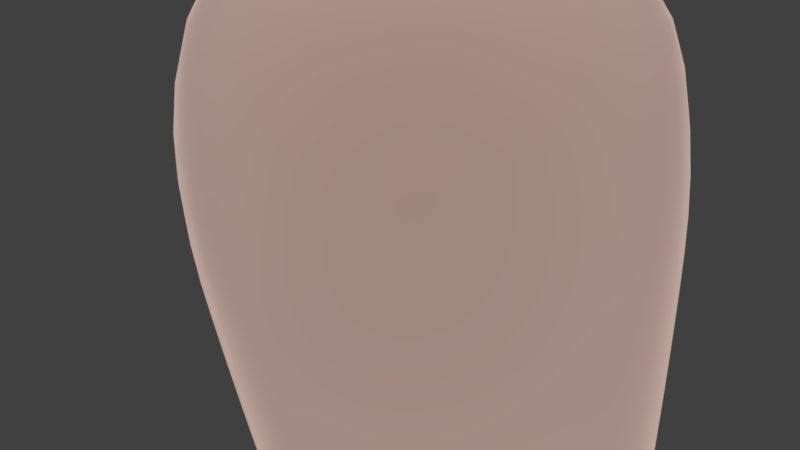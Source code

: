 # Source: rigged_Hand.blend  (saved by Blender 2.79.0; exported with 4.5.12 LTS)
import bpy
from mathutils import Matrix  # noqa: F401  (used for matrix-valued properties, if any)

bpy.ops.wm.read_factory_settings(use_empty=True)
scene = bpy.context.scene
scene.name = 'Scene'

# ---- collections
col_collection_1 = bpy.data.collections.new('Collection 1'); scene.collection.children.link(col_collection_1)

# ---- materials (node trees are filled in below, after node groups)
mat_material = bpy.data.materials.new('Material')
mat_material.alpha_threshold = 0.0
mat_material.roughness = 0.5

# ---- material node trees
mat_material.use_nodes = True; mat_material.node_tree.nodes.clear()
_N = mat_material.node_tree.nodes; _L = mat_material.node_tree.links
n0 = _N.new('ShaderNodeOutputMaterial'); n0.name = 'Material Output'; n0.location = (300, 300)
n1 = _N.new('ShaderNodeMixShader'); n1.name = 'Mix Shader'; n1.location = (10, 300)
n1.inputs[0].default_value = 0.52
n2 = _N.new('ShaderNodeBsdfDiffuse'); n2.name = 'Diffuse BSDF'; n2.location = (-190, 200)
n2.inputs[0].default_value = (0.8, 0.585, 0.5101, 1.0)
n2.inputs[1].default_value = 0.7543
n3 = _N.new('ShaderNodeBsdfSheen'); n3.name = 'Velvet BSDF'; n3.location = (-190, 100)
n3.distribution = 'ASHIKHMIN'
n3.inputs[0].default_value = (0.3588, 0.2645, 0.2315, 1.0)
n3.inputs[1].default_value = 0.2229
_L.new(n1.outputs[0], n0.inputs[0])
_L.new(n2.outputs[0], n1.inputs[1])
_L.new(n3.outputs[0], n1.inputs[2])
n0.is_active_output = True

# ---- world
world_world = bpy.data.worlds.new('World'); scene.world = world_world
world_world.color = (0.05088, 0.05088, 0.05088)
world_world.use_sun_shadow = False
world_world.sun_shadow_jitter_overblur = 0.0
world_world.cycles.sampling_method = 'MANUAL'

# ---- meshes
me_cylinder = bpy.data.meshes.new('Cylinder')
me_cylinder.from_pydata([(-0.03779, -0.1626, -2.042), (0.008893, -0.2884, 0.8763), (-0.2046, -0.1964, 0.8693), (-0.2931, 0.01711, 0.8693), (-0.1449, 0.1942, -2.033), (-0.2046, 0.2306, 0.8693), (-0.03784, 0.1914, -2.022), (0.008893, 0.3191, 0.8693), (0.1222, 0.2053, -2.042), (0.2224, 0.2306, 0.8693), (0.3108, 0.01711, 0.8693), (0.2224, -0.1964, 0.8693), (0.008894, -0.1055, -0.6636), (-0.1772, 0.008897, -0.6636), (-0.2543, 0.195, -0.6636), (-0.1772, 0.3812, -0.6636), (0.008893, 0.4583, -0.6636), (0.195, 0.3812, -0.6636), (0.2721, 0.195, -0.6636), (0.195, 0.008897, -0.6636), (0.008893, -0.4061, 0.5854), (-0.258, -0.2332, 0.5855), (-0.3688, 0.03365, 0.5857), (-0.2583, 0.3008, 0.586), (0.008893, 0.4116, 0.5861), (0.2761, 0.3008, 0.586), (0.3866, 0.03365, 0.5857), (0.2758, -0.2332, 0.5855), (-0.1968, -0.03077, -0.3415), (-0.2822, 0.175, -0.3418), (-0.197, 0.3809, -0.342), (0.008893, 0.4663, -0.3421), (0.2148, 0.3809, -0.342), (0.3, 0.175, -0.3418), (0.2146, -0.03077, -0.3415), (0.008894, -0.1783, -0.3414), (-0.1741, -0.06035, -1.014), (-0.1741, 0.3456, -1.014), (0.2672, 0.1426, -1.014), (0.1936, -0.06035, -1.014), (0.008714, -0.1414, -1.014), (-0.08493, -0.5729, -2.946), (-0.09858, 0.01145, -3.164), (-0.09858, -0.4336, -3.033), (-0.09858, -0.2852, -3.077), (-0.09858, -0.1369, -3.12), (-0.2405, -0.4883, -2.384), (-0.3067, -0.3952, -2.639), (-0.08493, 0.00708, -3.122), (-0.2635, 0.03603, -3.08), (-0.2567, 0.05963, -2.942), (-0.2397, 0.09479, -2.822), (-0.1902, 0.1535, -2.622), (-0.2567, -0.08871, -2.899), (-0.2397, -0.05354, -2.779), (-0.2434, 0.006468, -2.574), (-0.2567, -0.237, -2.855), (-0.2641, -0.2015, -2.734), (-0.2398, -0.1428, -2.534), (-0.2567, -0.3854, -2.812), (0.05059, -0.4332, -2.487), (0.05059, 0.1647, -2.662), (-0.3254, -0.6954, -2.57), (-0.2389, -0.6259, -2.658), (-0.354, -0.5715, -2.695), (-0.4405, -0.641, -2.607), (-0.08493, -0.1413, -3.078), (-0.08493, -0.4225, -2.996), (-0.08493, -0.2896, -3.035), (0.05059, 0.004463, -2.615), (0.05059, -0.1531, -2.569), (0.05059, -0.2861, -2.53), (0.01021, -0.4547, -2.623), (0.03954, 0.1048, -2.788), (-0.1635, -0.5744, -2.906), (-0.2313, -0.3592, -2.332), (-0.1812, 0.2035, -2.594), (-0.2398, -0.1309, -2.489), (-0.2396, 0.03187, -2.535), (-0.09229, -0.5715, -2.872), (-0.02688, -0.5187, -2.635), (-0.1838, 0.04739, -3.043), (-0.1166, 0.1074, -2.838), (0.03954, -0.3248, -2.662), (0.03954, -0.1919, -2.701), (0.03954, -0.04354, -2.745), (-0.1303, -0.5862, -2.578), (-0.3052, -0.4242, -2.602), (-0.2405, -0.6157, -2.417), (-0.3513, -0.5008, -2.417), (-0.2173, -0.2421, -2.393), (0.08611, -0.2909, -2.321), (-0.1581, 0.1445, -2.469), (0.08978, 0.1408, -2.483), (0.0956, -0.2023, -2.389), (0.09947, -0.07117, -2.449), (0.09947, 0.04858, -2.467), (-0.1941, -0.1342, -2.426), (-0.194, -0.07541, -2.399), (-0.1611, 0.04926, -2.439), (-0.1485, -0.2093, -2.247), (0.08814, -0.2128, -2.271), (-0.1438, 0.204, -2.288), (0.09201, -0.1193, -2.311), (-0.1542, 0.00223, -2.285), (0.1145, -0.2041, -2.216), (0.1075, 0.2174, -2.174), (-0.1631, -0.1786, -2.146), (-0.1672, 0.2041, -2.147), (0.09397, 0.1046, -2.312), (0.1029, 0.1198, -2.245), (-0.1538, -0.2022, -2.188), (0.1145, -0.2072, -2.216), (0.1029, 0.01447, -2.253), (0.09397, 0.005864, -2.323), (-0.1551, -0.09627, -2.285), (-0.1574, -0.0969, -2.216), (-0.1565, 0.00619, -2.216), (-0.1424, 0.2089, -2.219), (0.1029, 0.2031, -2.242), (0.08867, 0.1937, -2.308), (0.1029, -0.1026, -2.244), (-0.1561, 0.1102, -2.286), (-0.158, 0.1189, -2.216), (-0.1429, -0.1161, -2.042), (0.07991, -0.1394, -2.042), (0.1032, -0.09818, -2.174), (0.1044, 0.01804, -2.18), (0.1044, 0.1233, -2.174), (-0.1635, -0.06779, -2.146), (-0.1626, 0.007578, -2.146), (-0.1632, 0.08982, -2.146), (-0.1794, 0.04059, -2.119), (-0.001492, -0.2038, -2.163), (0.1293, 0.04244, -2.042), (0.0008941, 0.2221, -2.165), (0.1936, 0.3456, -1.014), (0.008714, 0.4002, -1.014), (-0.2477, 0.1426, -1.014), (0.008893, -0.2423, -0.1146), (0.008893, -0.3029, 0.122), (0.008893, -0.3586, 0.3586), (-0.248, -0.1884, 0.3586), (-0.2339, -0.1382, 0.122), (-0.2167, -0.0851, -0.1146), (-0.3544, 0.06842, 0.3586), (-0.3344, 0.1045, 0.122), (-0.3102, 0.1405, -0.1146), (-0.248, 0.3253, 0.3586), (-0.2339, 0.3473, 0.122), (-0.2168, 0.3662, -0.1147), (0.008893, 0.4318, 0.3587), (0.008893, 0.4478, 0.122), (0.008893, 0.4597, -0.1147), (0.2658, 0.3253, 0.3586), (0.2516, 0.3473, 0.122), (0.2346, 0.3662, -0.1147), (0.3722, 0.06842, 0.3586), (0.3522, 0.1045, 0.122), (0.328, 0.1405, -0.1146), (0.2658, -0.1884, 0.3586), (0.2516, -0.1382, 0.122), (0.2345, -0.0851, -0.1146), (0.1491, 0.2427, -1.635), (0.1776, 0.3051, -1.309), (-0.1837, 0.07421, -1.635), (-0.2238, 0.1121, -1.309), (0.1493, -0.0943, -1.635), (0.1777, -0.08094, -1.309), (0.1907, 0.07421, -1.635), (0.2369, 0.1121, -1.309), (0.008073, 0.2679, -1.635), (0.008536, 0.346, -1.309), (-0.1298, 0.2427, -1.635), (-0.1577, 0.3051, -1.309), (-0.1298, -0.0943, -1.635), (-0.1577, -0.08094, -1.309), (0.008074, -0.1316, -1.635), (0.008537, -0.1417, -1.309), (0.12, 0.2079, -1.961), (-0.1735, 0.02565, -1.934), (0.1192, -0.1394, -1.96), (0.1465, 0.02615, -1.956), (-0.01094, 0.2087, -1.951), (-0.1315, 0.1985, -1.939), (-0.1299, -0.1161, -1.938), (0.1306, -0.04558, -2.042), (0.1293, 0.1414, -2.042), (-0.3715, -0.3465, -3.337), (-0.3291, -0.3068, -3.183), (-0.09858, -0.5819, -2.99), (-0.2038, -0.05414, -3.365), (-0.1231, -0.01212, -3.24), (-0.3326, -0.04189, -3.323), (-0.2779, 0.001639, -3.193), (-0.1231, -0.1506, -3.199), (-0.2038, -0.1827, -3.327), (-0.3326, -0.1704, -3.286), (-0.2779, -0.1368, -3.153), (-0.2576, -0.4936, -2.919), (-0.2779, -0.1085, -3.038), (-0.2635, -0.2606, -2.993), (-0.2635, -0.409, -2.95), (-0.4711, -0.6759, -3.407), (-0.3869, -0.69, -3.455), (-0.3869, -0.5861, -3.486), (-0.4711, -0.572, -3.438), (-0.3978, -0.5625, -3.543), (-0.3978, -0.4439, -3.577), (-0.494, -0.4277, -3.522), (-0.494, -0.5464, -3.488), (-0.3722, -0.3948, -3.52), (-0.3722, -0.2761, -3.555), (-0.4684, -0.26, -3.5), (-0.4684, -0.3787, -3.465), (-0.3275, -0.2108, -3.441), (-0.3275, -0.09208, -3.476), (-0.4237, -0.07597, -3.421), (-0.4237, -0.1946, -3.386), (-0.2427, -0.3587, -3.378), (-0.1744, -0.3205, -3.23), (-0.1744, -0.1821, -3.27), (-0.2427, -0.2302, -3.416), (-0.3715, -0.2179, -3.374), (-0.3291, -0.1683, -3.223), (-0.1732, -0.3375, -3.251), (-0.2574, -0.3915, -3.418), (-0.3829, -0.3771, -3.369), (-0.3241, -0.3211, -3.196), (-0.3829, -0.506, -3.331), (-0.3241, -0.4598, -3.155), (-0.1732, -0.4762, -3.211), (-0.2574, -0.5204, -3.38), (-0.3, -0.4685, -3.139), (-0.3841, -0.5201, -3.288), (-0.3841, -0.6388, -3.253), (-0.3, -0.602, -3.1), (-0.1647, -0.6225, -3.17), (-0.2765, -0.6557, -3.311), (-0.2765, -0.5371, -3.346), (-0.1647, -0.489, -3.209), (-0.1946, -0.1358, -3.18), (-0.2666, -0.03432, -3.354), (-0.1946, 0.01006, -3.222), (-0.2666, -0.1698, -3.315), (-0.169, 0.0398, -3.126), (-0.2086, -0.1255, -3.125), (-0.2086, -0.2818, -3.079), (-0.2086, -0.4381, -3.033), (-0.4378, -0.7028, -3.445), (-0.4378, -0.5934, -3.477), (-0.4564, -0.4424, -3.569), (-0.4564, -0.5674, -3.533), (-0.4281, -0.2658, -3.546), (-0.4281, -0.3908, -3.509), (-0.3785, -0.07215, -3.464), (-0.3785, -0.1972, -3.428), (-0.2479, -0.1683, -3.252), (-0.3088, -0.2194, -3.407), (-0.2479, -0.3142, -3.209), (-0.3088, -0.3549, -3.367), (-0.246, -0.4768, -3.184), (-0.3245, -0.5238, -3.364), (-0.246, -0.3306, -3.227), (-0.3245, -0.3881, -3.404), (-0.2298, -0.4882, -3.176), (-0.3354, -0.5401, -3.324), (-0.2298, -0.6289, -3.134), (-0.3354, -0.6652, -3.287), (-0.3466, -0.784, -2.726), (-0.2768, -0.7279, -2.797), (-0.3697, -0.684, -2.827), (-0.4395, -0.7401, -2.756), (-0.3872, -0.6706, -2.585), (-0.2958, -0.5972, -2.678), (-0.1576, -0.5006, -2.426), (-0.1794, -0.5994, -2.506), (-0.2953, -0.5545, -2.404), (-0.2127, -0.4985, -2.586), (-0.3973, -0.7686, -2.745), (-0.3236, -0.7093, -2.819), (-0.1588, -0.4475, -2.636)], [], [(20, 1, 2, 21), (21, 2, 3, 22), (22, 3, 5, 23), (23, 5, 7, 24), (24, 7, 9, 25), (25, 9, 10, 26), (2, 1, 11, 10, 9, 7, 5, 3), (26, 10, 11, 27), (27, 11, 1, 20), (39, 19, 12, 40), (38, 18, 19, 39), (136, 17, 18, 38), (137, 16, 17, 136), (37, 15, 16, 137), (138, 14, 15, 37), (36, 13, 14, 138), (40, 12, 13, 36), (160, 27, 20, 141), (157, 26, 27, 160), (154, 25, 26, 157), (151, 24, 25, 154), (148, 23, 24, 151), (145, 22, 23, 148), (142, 21, 22, 145), (141, 20, 21, 142), (12, 35, 28, 13), (13, 28, 29, 14), (14, 29, 30, 15), (15, 30, 31, 16), (16, 31, 32, 17), (17, 32, 33, 18), (18, 33, 34, 19), (19, 34, 35, 12), (67, 68, 84, 83), (61, 69, 85, 73), (44, 68, 67, 43), (42, 48, 66, 45), (201, 202, 59, 56), (56, 59, 47, 57), (57, 47, 89, 58), (200, 201, 56, 53), (53, 56, 57, 54), (54, 57, 58, 55), (49, 200, 53, 50), (50, 53, 54, 51), (51, 54, 55, 52), (199, 59, 202), (47, 59, 79), (278, 86, 63, 274), (245, 49, 50, 81), (76, 78, 99, 92), (60, 75, 46, 275), (273, 65, 272, 279), (86, 276, 88, 62, 63), (89, 87, 64, 65), (277, 89, 65, 273), (60, 71, 94, 91), (77, 75, 97, 98), (71, 70, 95, 94), (44, 45, 66, 68), (41, 190, 43, 67), (68, 66, 85, 84), (60, 72, 83, 71), (74, 190, 41, 79), (80, 79, 41, 72), (73, 82, 76, 61), (81, 50, 51, 82), (82, 51, 52, 76), (48, 81, 82, 73), (80, 281, 47, 79), (55, 78, 76, 52), (58, 77, 78, 55), (89, 75, 77, 58), (89, 46, 75), (42, 245, 81, 48), (84, 85, 69, 70), (83, 72, 41, 67), (83, 84, 70, 71), (73, 85, 66, 48), (46, 89, 277, 88), (89, 47, 87), (281, 80, 86, 278), (95, 96, 109, 114), (90, 91, 101, 100), (99, 98, 104, 122), (94, 95, 114, 103), (70, 69, 96, 95), (75, 90, 97), (75, 60, 91, 90), (61, 76, 92, 93), (69, 61, 93, 96), (78, 77, 98, 99), (119, 118, 108, 135, 106), (130, 131, 123, 117), (129, 116, 111, 107), (111, 112, 105, 133, 107), (98, 97, 115, 104), (93, 92, 102, 120), (96, 93, 120, 109), (97, 90, 100, 115), (91, 94, 103, 101), (92, 99, 122, 102), (128, 110, 119, 106), (127, 113, 110, 128), (126, 121, 113, 127), (117, 116, 129, 130), (105, 112, 121, 126), (122, 104, 117, 123), (103, 114, 113, 121), (102, 122, 123, 118), (101, 103, 121, 112), (115, 100, 111, 116), (109, 120, 119, 110), (100, 101, 112, 111), (114, 109, 110, 113), (104, 115, 116, 117), (120, 102, 118, 119), (131, 130, 132), (106, 135, 6, 8), (123, 131, 108, 118), (134, 127, 128, 187), (6, 135, 108, 4), (105, 125, 0, 133), (133, 0, 124, 107), (182, 186, 134), (186, 126, 127, 134), (132, 4, 108, 131), (132, 130, 129), (132, 129, 107, 124), (172, 174, 37, 137), (180, 184, 4, 132), (180, 132, 124, 185), (185, 124, 0), (181, 0, 125), (181, 125, 186, 182), (179, 182, 187, 8), (164, 172, 137, 136), (35, 139, 144, 28), (139, 140, 143, 144), (140, 141, 142, 143), (28, 144, 147, 29), (144, 143, 146, 147), (143, 142, 145, 146), (29, 147, 150, 30), (147, 146, 149, 150), (146, 145, 148, 149), (30, 150, 153, 31), (150, 149, 152, 153), (149, 148, 151, 152), (31, 153, 156, 32), (153, 152, 155, 156), (152, 151, 154, 155), (32, 156, 159, 33), (156, 155, 158, 159), (155, 154, 157, 158), (33, 159, 162, 34), (159, 158, 161, 162), (158, 157, 160, 161), (34, 162, 139, 35), (162, 161, 140, 139), (161, 160, 141, 140), (163, 171, 172, 164), (136, 38, 170, 164), (164, 170, 169, 163), (39, 168, 170, 38), (168, 167, 169, 170), (39, 40, 178, 168), (168, 178, 177, 167), (36, 176, 178, 40), (176, 175, 177, 178), (138, 166, 176, 36), (166, 165, 175, 176), (138, 37, 174, 166), (166, 174, 173, 165), (184, 173, 171, 183), (163, 179, 183, 171), (171, 173, 174, 172), (6, 4, 184, 183), (8, 6, 183, 179), (180, 165, 173, 184), (185, 175, 165, 180), (0, 177, 175, 185), (181, 167, 177, 0), (182, 169, 167, 181), (182, 179, 163, 169), (105, 126, 186, 125), (187, 128, 106, 8), (187, 182, 134), (246, 45, 221, 257), (221, 220, 219, 222), (45, 44, 220, 221), (189, 224, 223, 188), (201, 200, 224, 189), (241, 198, 197, 244), (246, 200, 198, 241), (198, 194, 193, 197), (200, 49, 194, 198), (243, 192, 191, 242), (245, 42, 192, 243), (192, 195, 196, 191), (42, 45, 195, 192), (264, 226, 208, 251), (260, 188, 214, 254), (244, 197, 218, 256), (235, 234, 206, 203), (250, 249, 203, 206), (239, 238, 204, 205), (268, 235, 203, 249), (266, 239, 205, 250), (251, 252, 210, 209), (229, 227, 209, 210), (226, 232, 207, 208), (262, 229, 210, 252), (253, 254, 214, 213), (258, 222, 212, 253), (222, 219, 211, 212), (188, 223, 213, 214), (255, 256, 218, 217), (197, 193, 217, 218), (242, 191, 216, 255), (191, 196, 215, 216), (257, 221, 222, 258), (247, 201, 189, 259), (259, 189, 188, 260), (248, 202, 230, 261), (261, 230, 229, 262), (44, 43, 231, 225), (225, 231, 232, 226), (202, 201, 228, 230), (230, 228, 227, 229), (247, 44, 225, 263), (263, 225, 226, 264), (248, 43, 240, 265), (265, 240, 239, 266), (74, 199, 236, 267), (267, 236, 235, 268), (43, 190, 237, 240), (240, 237, 238, 239), (199, 202, 233, 236), (236, 233, 234, 235), (237, 267, 268, 238), (190, 74, 267, 237), (233, 265, 266, 234), (202, 248, 265, 233), (228, 263, 264, 227), (201, 247, 263, 228), (231, 261, 262, 232), (43, 248, 261, 231), (220, 259, 260, 219), (44, 247, 259, 220), (224, 257, 258, 223), (193, 242, 255, 217), (216, 215, 256, 255), (223, 258, 253, 213), (212, 211, 254, 253), (232, 262, 252, 207), (208, 207, 252, 251), (234, 266, 250, 206), (238, 268, 249, 204), (205, 204, 249, 250), (196, 244, 256, 215), (219, 260, 254, 211), (227, 264, 251, 209), (49, 245, 243, 194), (194, 243, 242, 193), (45, 246, 241, 195), (195, 241, 244, 196), (200, 246, 257, 224), (65, 64, 271, 272), (274, 63, 270, 280), (63, 62, 269, 270), (47, 281, 278, 87), (64, 274, 280, 271), (269, 279, 280, 270), (279, 272, 271, 280), (74, 79, 59, 199), (88, 276, 275, 46), (60, 275, 80), (275, 276, 86, 80), (88, 277, 273, 62), (62, 273, 279, 269), (87, 278, 274, 64), (72, 60, 80)])
me_cylinder.polygons.foreach_set('use_smooth', [True] * 283)
me_cylinder.materials.append(mat_material)
me_cylinder.use_remesh_preserve_volume = False
me_cylinder.use_remesh_preserve_attributes = False
me_cylinder.use_mirror_vertex_groups = False
me_cylinder.update()
arm_armature = bpy.data.armatures.new('Armature')  # bones are not reproduced

# ---- objects
ob_armature = bpy.data.objects.new('Armature', arm_armature)
ob_cylinder = bpy.data.objects.new('Cylinder', me_cylinder)

# ---- transforms, parenting, visibility, modifiers, constraints
ob_armature.location = (0.0, 0.0, 0.0)
ob_armature.lineart.crease_threshold = 0.0
ob_cylinder.parent = ob_armature
ob_cylinder.location = (0.0, 0.0, 0.0)
ob_cylinder.lineart.crease_threshold = 0.0
_vg = ob_cylinder.vertex_groups.new(name='upper_arm_bone')
for _i, _w in zip([1, 2, 3, 5, 7, 9, 10, 11, 12, 13, 14, 15, 16, 17, 18, 19, 20, 21, 22, 23, 24, 25, 26, 27, 28, 29, 30, 31, 32, 33, 34, 35, 37, 38, 39, 136, 137, 139, 140, 141, 142, 143, 144, 145, 146, 147, 148, 149, 150, 151, 152, 153, 154, 155, 156, 157, 158, 159, 160, 161, 162], [0.9998, 0.9998, 0.9999, 0.9999, 0.9999, 0.9999, 0.9999, 0.9999, 0.1574, 0.1371, 0.1821, 0.4599, 0.5011, 0.5291, 0.7009, 0.2408, 0.9995, 0.9996, 0.9996, 0.9996, 0.9997, 0.9997, 0.9997, 0.9996, 0.8876, 0.8927, 0.9145, 0.9244, 0.9323, 0.9438, 0.9032, 0.8855, 0.03771, 0.05758, 0.01073, 0.05872, 0.05245, 0.9767, 0.9944, 0.9985, 0.9986, 0.9947, 0.9775, 0.9986, 0.9948, 0.9781, 0.9987, 0.9951, 0.9804, 0.9989, 0.9957, 0.9828, 0.999, 0.9962, 0.985, 0.999, 0.9964, 0.9865, 0.9987, 0.9953, 0.9803]): _vg.add([_i], _w, 'REPLACE')
_vg = ob_cylinder.vertex_groups.new(name='forearm_bone')
for _i, _w in zip([0, 4, 6, 8, 12, 13, 14, 15, 16, 17, 18, 19, 28, 29, 30, 31, 32, 33, 34, 35, 36, 37, 38, 39, 40, 51, 52, 54, 55, 58, 60, 61, 69, 70, 71, 72, 73, 75, 76, 77, 78, 80, 82, 83, 90, 91, 92, 93, 94, 95, 96, 97, 98, 99, 100, 101, 102, 103, 104, 105, 106, 107, 108, 109, 110, 111, 112, 113, 114, 115, 116, 117, 118, 119, 120, 121, 122, 123, 124, 125, 126, 127, 128, 129, 130, 131, 132, 133, 134, 135, 136, 137, 138, 163, 164, 165, 166, 167, 168, 169, 170, 171, 172, 173, 174, 175, 176, 177, 178, 179, 180, 181, 182, 183, 184, 185, 186, 187], [0.9932, 0.9948, 0.9956, 0.9948, 0.8426, 0.8629, 0.8179, 0.5401, 0.4989, 0.4709, 0.2991, 0.7592, 0.1124, 0.1073, 0.08552, 0.07562, 0.06771, 0.05617, 0.0968, 0.1145, 0.9841, 0.9561, 0.9424, 0.9696, 0.9798, 0.0145, 0.1133, 0.0008696, 0.1134, 0.09538, 0.1392, 0.1373, 0.09507, 0.1222, 0.1687, 0.0227, 0.007256, 0.1087, 0.1921, 0.2167, 0.2673, 0.01425, 0.01224, 0.02171, 0.3264, 0.4338, 0.7321, 0.5341, 0.667, 0.7826, 0.5446, 0.3572, 0.6774, 0.7532, 0.752, 0.7953, 0.9273, 0.8883, 0.9136, 0.9471, 0.9825, 0.9471, 0.9852, 0.8956, 0.9582, 0.8865, 0.8958, 0.9742, 0.9399, 0.821, 0.923, 0.9633, 0.9684, 0.9597, 0.9002, 0.9463, 0.9292, 0.9694, 0.9852, 0.9857, 0.973, 0.9884, 0.9837, 0.9653, 0.9799, 0.9839, 0.9915, 0.9542, 0.9961, 0.9869, 0.9413, 0.9475, 0.9807, 0.9994, 0.9938, 0.9998, 0.9979, 0.9995, 0.9965, 0.9995, 0.9948, 0.9995, 0.9946, 0.9996, 0.9959, 0.9997, 0.9982, 0.9996, 0.9977, 0.9988, 0.9987, 0.9975, 0.9988, 0.999, 0.9989, 0.9968, 0.9947, 0.9954]): _vg.add([_i], _w, 'REPLACE')
_vg = ob_cylinder.vertex_groups.new(name='Hand_bone_1')
for _i, _w in zip([41, 42, 43, 44, 45, 46, 47, 48, 49, 50, 51, 52, 53, 54, 55, 56, 57, 58, 59, 60, 61, 66, 67, 68, 69, 70, 71, 72, 73, 74, 75, 76, 77, 78, 79, 80, 81, 82, 83, 84, 85, 86, 87, 89, 90, 91, 92, 93, 94, 95, 96, 97, 98, 99, 100, 101, 102, 103, 104, 105, 107, 109, 110, 111, 112, 114, 115, 116, 117, 118, 119, 120, 121, 122, 123, 129, 133, 189, 190, 192, 194, 195, 198, 199, 200, 201, 202, 220, 221, 224, 225, 228, 230, 231, 233, 236, 240, 241, 243, 245, 246, 247, 248, 257, 259, 261, 263, 265, 267, 275, 278, 281], [0.7417, 0.4099, 0.5887, 0.7801, 0.601, 0.04721, 0.2789, 0.7859, 0.624, 0.864, 0.9276, 0.867, 0.9155, 0.9344, 0.8588, 0.92, 0.8509, 0.7732, 0.718, 0.6262, 0.8554, 0.905, 0.8307, 0.9695, 0.9006, 0.8624, 0.737, 0.5989, 0.943, 0.5816, 0.2348, 0.7968, 0.7059, 0.7157, 0.6744, 0.288, 0.7877, 0.9266, 0.8265, 0.964, 0.9725, 0.03976, 0.06523, 0.01412, 0.4438, 0.4715, 0.2636, 0.4646, 0.296, 0.2119, 0.4543, 0.5435, 0.2891, 0.2374, 0.1765, 0.1716, 0.07099, 0.0999, 0.07658, 0.03843, 0.02809, 0.104, 0.03282, 0.08318, 0.08717, 0.05885, 0.1469, 0.06142, 0.01381, 0.01125, 0.02978, 0.09924, 0.04498, 0.06717, 0.007422, 0.004852, 0.02358, 0.1621, 0.4524, 0.1408, 0.1464, 0.2002, 0.203, 0.6201, 0.718, 0.8271, 0.6456, 0.155, 0.1223, 0.127, 0.1555, 0.1591, 0.137, 0.1296, 0.05369, 0.02785, 0.01854, 0.1996, 0.1242, 0.4615, 0.4134, 0.6077, 0.4042, 0.09549, 0.1499, 0.1128, 0.1479, 0.01114, 0.006982, 0.05186, 0.04454, 0.1932]): _vg.add([_i], _w, 'REPLACE')
_vg = ob_cylinder.vertex_groups.new(name='index_2')
for _i, _w in zip([41, 43, 44, 59, 67, 74, 79, 190, 199, 202, 203, 204, 205, 206, 230, 231, 233, 234, 235, 236, 237, 238, 239, 240, 248, 249, 250, 261, 265, 266, 267, 268], [0.1543, 0.2486, 0.006295, 0.06841, 0.09289, 0.3162, 0.1185, 0.4585, 0.2501, 0.1714, 0.9999, 0.9999, 0.9999, 0.9998, 0.06239, 0.05002, 0.9274, 0.9971, 0.9981, 0.9519, 0.9708, 0.9987, 0.998, 0.9509, 0.3448, 1.0, 1.0, 0.06899, 0.9439, 0.9985, 0.9655, 0.9988]): _vg.add([_i], _w, 'REPLACE')
_vg = ob_cylinder.vertex_groups.new(name='mid_2')
for _i, _w in zip([43, 44, 59, 67, 74, 189, 190, 199, 201, 202, 207, 208, 209, 210, 225, 226, 227, 228, 229, 230, 231, 232, 247, 248, 251, 252, 259, 261, 262, 263, 264], [0.1251, 0.0805, 0.002597, 0.01398, 0.0246, 0.009029, 0.04062, 0.05371, 0.0515, 0.1175, 0.9997, 0.999, 0.9978, 0.9986, 0.7878, 0.9906, 0.9848, 0.7855, 0.9879, 0.7829, 0.8033, 0.9974, 0.1804, 0.2223, 0.9993, 0.9995, 0.02754, 0.805, 0.9949, 0.7876, 0.9894]): _vg.add([_i], _w, 'REPLACE')
_vg = ob_cylinder.vertex_groups.new(name='ring__2')
for _i, _w in zip([42, 44, 45, 49, 188, 189, 195, 198, 200, 201, 211, 212, 213, 214, 219, 220, 221, 222, 223, 224, 225, 228, 241, 246, 247, 253, 254, 257, 258, 259, 260, 263], [0.01238, 0.08284, 0.1225, 0.00835, 0.9871, 0.7883, 0.05043, 0.05794, 0.0843, 0.06823, 0.9992, 0.9992, 0.9983, 0.9985, 0.992, 0.7988, 0.812, 0.993, 0.9884, 0.8215, 0.0112, 0.000895, 0.08714, 0.2325, 0.1838, 0.9993, 0.9994, 0.8294, 0.9922, 0.7966, 0.9916, 0.04059]): _vg.add([_i], _w, 'REPLACE')
_vg = ob_cylinder.vertex_groups.new(name='pinky_2')
for _i, _w in zip([42, 44, 45, 48, 49, 50, 51, 53, 66, 81, 82, 191, 192, 193, 194, 195, 196, 197, 198, 200, 215, 216, 217, 218, 221, 224, 241, 242, 243, 244, 245, 246, 255, 256, 257], [0.5519, 0.002121, 0.2575, 0.1898, 0.3366, 0.1053, 0.004897, 0.03983, 0.0658, 0.1874, 0.01918, 0.9873, 0.8375, 0.9899, 0.8328, 0.7439, 0.981, 0.9848, 0.7344, 0.1796, 0.9979, 0.9987, 0.9986, 0.9982, 0.05553, 0.02944, 0.7086, 0.9898, 0.8613, 0.984, 0.5093, 0.3451, 0.9991, 0.9992, 0.06847]): _vg.add([_i], _w, 'REPLACE')
_vg = ob_cylinder.vertex_groups.new(name='thumb_2')
for _i, _w in zip([41, 46, 47, 56, 57, 58, 59, 60, 62, 63, 64, 65, 67, 71, 72, 74, 75, 77, 79, 80, 83, 86, 87, 88, 89, 90, 91, 94, 97, 98, 100, 101, 111, 115, 190, 199, 202, 269, 270, 271, 272, 273, 274, 275, 276, 277, 278, 279, 280, 281], [0.06904, 0.9311, 0.6929, 0.01547, 0.1112, 0.1273, 0.1753, 0.2258, 0.9987, 0.9968, 0.9947, 0.9981, 0.01256, 0.08808, 0.3344, 0.0541, 0.6543, 0.07522, 0.1749, 0.6657, 0.1161, 0.9478, 0.9269, 0.9866, 0.9581, 0.2285, 0.09217, 0.02072, 0.09806, 0.01522, 0.07093, 0.01451, 0.01017, 0.0133, 0.01561, 0.06232, 0.02984, 0.9996, 0.9994, 0.9991, 0.9994, 0.9986, 0.9967, 0.9318, 0.9777, 0.9873, 0.9465, 0.9996, 0.9995, 0.7808]): _vg.add([_i], _w, 'REPLACE')
_m = ob_cylinder.modifiers.new('Subsurf', 'SUBSURF')
_m.uv_smooth = 'PRESERVE_CORNERS'
_m.quality = 2
_m.levels = 2
_m.show_only_control_edges = False
_m = ob_cylinder.modifiers.new('Armature', 'ARMATURE')
_m.object = ob_armature

# ---- collection membership
col_collection_1.objects.link(ob_armature)
col_collection_1.objects.link(ob_cylinder)

# ---- scene / render settings (as saved in the file)
scene.frame_start = 1; scene.frame_end = 250; scene.frame_set(0)
scene.render.engine = 'CYCLES'
scene.render.resolution_percentage = 50
scene.render.dither_intensity = 0.0
scene.cycles.use_denoising = False
scene.cycles.samples = 128
scene.cycles.sampling_pattern = 'TABULATED_SOBOL'
scene.cycles.use_adaptive_sampling = False
scene.cycles.use_light_tree = False
scene.cycles.blur_glossy = 0.0
scene.cycles.sample_clamp_indirect = 0.0
scene.view_settings.view_transform = 'Standard'
bpy.context.view_layer.update()

# ---- added for rendering (the .blend has no active camera and no usable light): camera, sun
cam_auto = bpy.data.cameras.new('AutoCamera')
cam_auto.lens = 50.0
cam_auto.sensor_width = 36.0
cam_auto.clip_end = 1000.0
ob_auto_camera = bpy.data.objects.new('AutoCamera', cam_auto)
scene.collection.objects.link(ob_auto_camera)
ob_auto_camera.location = (0.850773, -1.04531, 1.11698)
ob_auto_camera.rotation_euler = (1.09748, -7.21219e-08, 0.694738)
scene.camera = ob_auto_camera
light_auto_sun = bpy.data.lights.new('AutoSun', 'SUN')
light_auto_sun.energy = 3.0
light_auto_sun.angle = 0.0523599
ob_auto_sun = bpy.data.objects.new('AutoSun', light_auto_sun)
scene.collection.objects.link(ob_auto_sun)
ob_auto_sun.rotation_euler = (0.872665, 0.174533, 0.523599)
bpy.context.view_layer.update()
